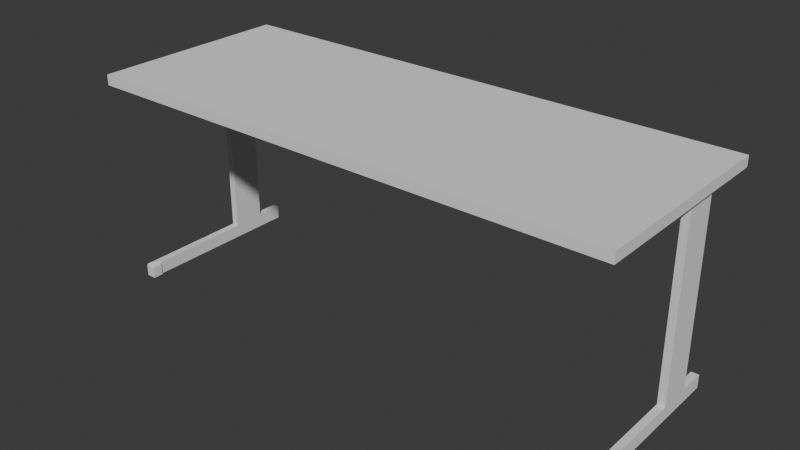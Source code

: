 # Source: Tisch.blend  (saved by Blender 4.1.23; exported with 4.5.12 LTS)
import bpy
from mathutils import Matrix  # noqa: F401  (used for matrix-valued properties, if any)

bpy.ops.wm.read_factory_settings(use_empty=True)
scene = bpy.context.scene
scene.name = 'Scene'

# ---- collections
col_tisch = bpy.data.collections.new('Tisch'); scene.collection.children.link(col_tisch)

# ---- world
world_world = bpy.data.worlds.new('World'); scene.world = world_world
world_world.use_nodes = True; world_world.node_tree.nodes.clear()
_N = world_world.node_tree.nodes; _L = world_world.node_tree.links
n0 = _N.new('ShaderNodeOutputWorld'); n0.name = 'World Output'; n0.location = (300, 300)
n1 = _N.new('ShaderNodeBackground'); n1.name = 'Background'; n1.location = (10, 300)
n1.inputs[0].default_value = (0.05088, 0.05088, 0.05088, 1.0)
_L.new(n1.outputs[0], n0.inputs[0])
n0.is_active_output = True
world_world.color = (0.05088, 0.05088, 0.05088)
world_world.use_sun_shadow = False
world_world.sun_shadow_jitter_overblur = 0.0

# ---- meshes
me_cube_001 = bpy.data.meshes.new('Cube.001')
me_cube_001.from_pydata([(1.426, -0.5058, 0.556), (1.426, -0.5058, 0.5879), (1.426, 0.003837, 0.556), (1.426, 0.003837, 0.5879), (1.447, -0.5058, 0.556), (1.447, -0.5058, 0.5879), (1.447, 0.003837, 0.556), (1.447, 0.003837, 0.5879), (1.426, -0.17, 0.556), (1.426, -0.17, 0.5879), (1.447, -0.17, 0.556), (1.447, -0.17, 0.5879), (1.426, -0.07665, 0.5879), (1.447, -0.07665, 0.556), (1.426, -0.07665, 0.556), (1.447, -0.07665, 0.5879), (1.426, -0.17, 0.03714), (1.447, -0.17, 0.03714), (1.447, -0.07665, 0.03714), (1.426, -0.07665, 0.03714), (1.426, -0.17, 2.003e-05), (1.447, -0.17, 2.003e-05), (1.447, -0.07665, 2.003e-05), (1.426, -0.07665, 2.003e-05), (1.447, -5.677e-06, 0.03714), (1.426, -5.677e-06, 0.03714), (1.447, -5.677e-06, 2.003e-05), (1.426, -5.677e-06, 2.003e-05), (1.426, -0.4665, 0.03714), (1.447, -0.4665, 0.03714), (1.426, -0.4665, 2.003e-05), (1.447, -0.4665, 2.003e-05), (0.000661, -0.5058, 0.556), (0.000661, -0.5058, 0.5879), (0.000661, 0.003837, 0.556), (0.000661, 0.003837, 0.5879), (0.0207, -0.5058, 0.556), (0.0207, -0.5058, 0.5879), (0.0207, 0.003837, 0.556), (0.0207, 0.003837, 0.5879), (0.000661, -0.17, 0.556), (0.000661, -0.17, 0.5879), (0.0207, -0.17, 0.556), (0.0207, -0.17, 0.5879), (0.000661, -0.07665, 0.5879), (0.0207, -0.07665, 0.556), (0.000661, -0.07665, 0.556), (0.0207, -0.07665, 0.5879), (0.000661, -0.17, 0.03714), (0.0207, -0.17, 0.03714), (0.0207, -0.07665, 0.03714), (0.000661, -0.07665, 0.03714), (0.000661, -0.17, 2.003e-05), (0.0207, -0.17, 2.003e-05), (0.0207, -0.07665, 2.003e-05), (0.000661, -0.07665, 2.003e-05), (0.0207, -5.677e-06, 0.03714), (0.000661, -5.677e-06, 0.03714), (0.0207, -5.677e-06, 2.003e-05), (0.000661, -5.677e-06, 2.003e-05), (0.000661, -0.4665, 0.03714), (0.0207, -0.4665, 0.03714), (0.000661, -0.4665, 2.003e-05), (0.0207, -0.4665, 2.003e-05), (1.447, -0.4665, 2.003e-05), (1.426, -0.4665, 2.003e-05), (1.447, -0.495, 2.003e-05), (1.426, -0.495, 2.003e-05), (1.426, -0.4665, 0.03714), (1.447, -0.4665, 0.03714), (0.0207, -0.495, 2.003e-05), (0.000661, -0.495, 2.003e-05), (1.447, -0.4665, 0.03714), (1.426, -0.4665, 0.03714), (1.426, -0.4665, 2.003e-05), (1.447, -0.4665, 2.003e-05), (0.0207, -0.4665, 0.03714), (0.000661, -0.4665, 0.03714), (0.000661, -0.4665, 2.003e-05), (0.0207, -0.4665, 2.003e-05), (1.447, -0.4665, 2.003e-05), (1.426, -0.4665, 2.003e-05), (1.447, -0.495, 2.003e-05), (1.426, -0.495, 2.003e-05), (1.426, -0.4665, 0.03714), (1.447, -0.4665, 0.03714), (0.0207, -0.495, 2.003e-05), (0.000661, -0.495, 2.003e-05), (0.0207, -0.4665, 0.03714), (0.000661, -0.4665, 0.03714), (0.000661, -0.4665, 2.003e-05), (0.0207, -0.4665, 2.003e-05), (1.447, -0.4665, 2.003e-05), (1.426, -0.4665, 2.003e-05), (1.447, -0.495, 2.003e-05), (1.426, -0.495, 2.003e-05), (1.426, -0.4665, 0.03714), (1.447, -0.4665, 0.03714), (0.0207, -0.495, 2.003e-05), (0.000661, -0.495, 2.003e-05), (0.0207, -0.4665, 0.03714), (0.000661, -0.4665, 0.03714), (0.000661, -0.4665, 2.003e-05), (0.0207, -0.4665, 2.003e-05), (1.451, -0.4665, 2.003e-05), (1.423, -0.4665, 2.003e-05), (1.447, -0.495, 2.003e-05), (1.426, -0.495, 2.003e-05), (0.0207, -0.495, 2.003e-05), (0.000661, -0.495, 2.003e-05), (0.0207, -0.4665, 0.03714), (0.000661, -0.4665, 0.03714), (0.000661, -0.4665, 2.003e-05), (0.0207, -0.4665, 2.003e-05), (1.447, -0.495, 2.003e-05), (1.426, -0.495, 2.003e-05), (0.0207, -0.495, 2.003e-05), (0.000661, -0.495, 2.003e-05), (-0.002471, -0.4665, 2.003e-05), (0.0245, -0.4665, 2.003e-05), (1.451, -0.495, 2.003e-05), (1.423, -0.495, 2.003e-05), (0.0245, -0.495, 2.003e-05), (-0.002471, -0.495, 2.003e-05), (0.01425, -0.4665, 0.03997), (0.0245, -0.4665, 0.02971), (0.02074, -0.4665, 0.03616), (0.01741, -0.4665, 0.03947), (0.02027, -0.4665, 0.03801), (0.02254, -0.4665, 0.03574), (0.024, -0.4665, 0.03288), (-0.002471, -0.4665, 0.02971), (0.007785, -0.4665, 0.03997), (0.0006294, -0.4665, 0.03616), (-0.001969, -0.4665, 0.03288), (-0.0005119, -0.4665, 0.03574), (0.001757, -0.4665, 0.03801), (0.004616, -0.4665, 0.03947), (0.01425, -0.4848, 0.03997), (0.0245, -0.495, 0.02971), (0.01741, -0.488, 0.03947), (0.02027, -0.4908, 0.03801), (0.02254, -0.4931, 0.03574), (0.024, -0.4945, 0.03288), (0.007785, -0.4848, 0.03997), (-0.002471, -0.495, 0.02971), (0.004616, -0.488, 0.03947), (0.001757, -0.4908, 0.03801), (-0.0005119, -0.4931, 0.03574), (-0.001969, -0.4945, 0.03288), (1.423, -0.4665, 0.02981), (1.433, -0.4665, 0.03944), (1.426, -0.4665, 0.03564), (1.424, -0.4665, 0.03279), (1.425, -0.4665, 0.03547), (1.427, -0.4665, 0.0376), (1.43, -0.4665, 0.03897), (1.441, -0.4665, 0.03944), (1.451, -0.4665, 0.02981), (1.447, -0.4665, 0.03563), (1.444, -0.4665, 0.03897), (1.447, -0.4665, 0.0376), (1.449, -0.4665, 0.03547), (1.45, -0.4665, 0.03279), (1.441, -0.4854, 0.03944), (1.451, -0.495, 0.02981), (1.444, -0.4884, 0.03897), (1.447, -0.4911, 0.0376), (1.449, -0.4932, 0.03547), (1.45, -0.4946, 0.03279), (1.433, -0.4854, 0.03944), (1.423, -0.495, 0.02981), (1.43, -0.4884, 0.03897), (1.427, -0.4911, 0.0376), (1.425, -0.4932, 0.03547), (1.424, -0.4946, 0.03279)], [], [(14, 12, 3, 2), (2, 3, 7, 6), (10, 11, 5, 4), (4, 5, 1, 0), (8, 10, 4, 0), (11, 9, 1, 5), (15, 12, 9, 11), (14, 13, 18, 19), (13, 15, 11, 10), (0, 1, 9, 8), (6, 7, 15, 13), (2, 6, 13, 14), (7, 3, 12, 15), (8, 9, 12, 14), (21, 17, 29, 31), (8, 14, 19, 16), (13, 10, 17, 18), (10, 8, 16, 17), (23, 22, 21, 20), (18, 17, 21, 22), (16, 19, 23, 20), (23, 19, 25, 27), (25, 24, 26, 27), (22, 23, 27, 26), (19, 18, 24, 25), (18, 22, 26, 24), (30, 31, 66, 67), (20, 21, 31, 30), (17, 16, 28, 29), (16, 20, 30, 28), (46, 44, 35, 34), (34, 35, 39, 38), (42, 43, 37, 36), (36, 37, 33, 32), (40, 42, 36, 32), (43, 41, 33, 37), (47, 44, 41, 43), (46, 45, 50, 51), (45, 47, 43, 42), (32, 33, 41, 40), (38, 39, 47, 45), (34, 38, 45, 46), (39, 35, 44, 47), (40, 41, 44, 46), (53, 49, 61, 63), (40, 46, 51, 48), (45, 42, 49, 50), (42, 40, 48, 49), (55, 54, 53, 52), (50, 49, 53, 54), (48, 51, 55, 52), (55, 51, 57, 59), (57, 56, 58, 59), (54, 55, 59, 58), (51, 50, 56, 57), (50, 54, 58, 56), (31, 29, 72, 75), (52, 53, 63, 62), (49, 48, 60, 61), (48, 52, 62, 60), (62, 71, 87, 78), (66, 31, 75, 82), (61, 60, 77, 76), (62, 63, 70, 71), (28, 30, 74, 73), (63, 61, 76, 79), (70, 63, 79, 86), (71, 70, 86, 87), (73, 74, 65, 68), (86, 79, 91, 98), (87, 86, 98, 99), (77, 78, 90, 89), (83, 82, 94, 95), (72, 73, 68, 69), (76, 77, 89, 88), (74, 83, 95, 65), (30, 67, 83, 74), (29, 28, 73, 72), (60, 62, 78, 77), (67, 66, 82, 83), (99, 98, 108, 109), (89, 90, 102, 101), (95, 94, 106, 107), (69, 68, 84, 85), (88, 89, 101, 100), (65, 95, 107, 81), (64, 69, 85, 80), (90, 99, 109, 102), (82, 75, 64, 94), (79, 76, 88, 91), (78, 87, 99, 90), (75, 72, 69, 64), (109, 108, 116, 117), (101, 102, 112, 111), (107, 106, 114, 115), (85, 84, 96, 97), (100, 101, 111, 110), (81, 107, 115, 93), (80, 85, 97, 92), (102, 109, 117, 112), (98, 91, 103, 108), (68, 65, 81, 84), (94, 64, 80, 106), (91, 88, 100, 103), (131, 118, 123, 145), (115, 114, 120, 121), (150, 105, 121, 171), (124, 132, 144, 138), (93, 115, 121, 105), (104, 158, 165, 120), (112, 117, 123, 118), (119, 125, 139, 122), (108, 103, 113, 116), (84, 81, 93, 96), (106, 80, 92, 114), (103, 100, 110, 113), (165, 171, 121, 120), (110, 111, 133, 132, 124, 126), (157, 151, 170, 164), (92, 97, 159, 158, 104), (139, 145, 123, 122), (111, 112, 118, 131, 133), (117, 116, 122, 123), (116, 113, 119, 122), (97, 96, 152, 151, 157, 159), (114, 92, 104, 120), (124, 127, 126), (127, 128, 126), (128, 129, 126), (129, 130, 126), (130, 125, 126), (131, 134, 133), (134, 135, 133), (135, 136, 133), (136, 137, 133), (137, 132, 133), (138, 144, 146, 140), (140, 146, 147, 141), (141, 147, 148, 142), (142, 148, 149, 143), (143, 149, 145, 139), (124, 138, 140, 127), (127, 140, 141, 128), (128, 141, 142, 129), (129, 142, 143, 130), (130, 143, 139, 125), (144, 132, 137, 146), (146, 137, 136, 147), (147, 136, 135, 148), (148, 135, 134, 149), (149, 134, 131, 145), (113, 110, 126, 125, 119), (150, 153, 152), (153, 154, 152), (154, 155, 152), (155, 156, 152), (156, 151, 152), (157, 160, 159), (160, 161, 159), (161, 162, 159), (162, 163, 159), (163, 158, 159), (164, 170, 172, 166), (166, 172, 173, 167), (167, 173, 174, 168), (168, 174, 175, 169), (169, 175, 171, 165), (157, 164, 166, 160), (160, 166, 167, 161), (161, 167, 168, 162), (162, 168, 169, 163), (163, 169, 165, 158), (170, 151, 156, 172), (172, 156, 155, 173), (173, 155, 154, 174), (174, 154, 153, 175), (175, 153, 150, 171), (96, 93, 105, 150, 152)])
_uv = me_cube_001.uv_layers.new(name='UVMap')
_uv.uv.foreach_set('vector', [0.375, 0.1888, 0.625, 0.1888, 0.625, 0.25, 0.375, 0.25, 0.375, 0.25, 0.625, 0.25, 0.625, 0.5, 0.375, 0.5, 0.375, 0.6239, 0.625, 0.6239, 0.625, 0.7494, 0.375, 0.7494, 0.375, 0.7494, 0.625, 0.7494, 0.625, 1.0, 0.375, 1.0, 0.125, 0.6247, 0.375, 0.6239, 0.375, 0.7494, 0.125, 0.7494, 0.625, 0.6239, 0.875, 0.6239, 0.875, 0.7494, 0.625, 0.7494, 0.625, 0.5612, 0.875, 0.5612, 0.875, 0.6239, 0.625, 0.6239, 0.125, 0.5612, 0.375, 0.5612, 0.375, 0.5625, 0.125, 0.5625, 0.375, 0.5612, 0.625, 0.5612, 0.625, 0.6239, 0.375, 0.6239, 0.375, 0.0006047, 0.625, 0.0006047, 0.625, 0.1261, 0.375, 0.1261, 0.375, 0.5, 0.625, 0.5, 0.625, 0.5612, 0.375, 0.5612, 0.125, 0.4987, 0.375, 0.5, 0.375, 0.5612, 0.125, 0.5612, 0.625, 0.5, 0.875, 0.4987, 0.875, 0.5612, 0.625, 0.5612, 0.375, 0.1261, 0.625, 0.1261, 0.625, 0.1888, 0.375, 0.1888, 0.375, 0.6239, 0.375, 0.6239, 0.375, 0.625, 0.375, 0.625, 0.375, 0.1261, 0.375, 0.1888, 0.375, 0.1875, 0.375, 0.1261, 0.375, 0.5612, 0.375, 0.6239, 0.375, 0.6239, 0.375, 0.5625, 0.375, 0.6239, 0.125, 0.6247, 0.125, 0.625, 0.375, 0.6239, 0.125, 0.5625, 0.375, 0.5625, 0.375, 0.6239, 0.125, 0.6239, 0.375, 0.5625, 0.375, 0.6239, 0.375, 0.6239, 0.375, 0.5625, 0.375, 0.1261, 0.375, 0.1875, 0.375, 0.1875, 0.375, 0.1261, 0.375, 0.1875, 0.375, 0.1875, 0.375, 0.1875, 0.375, 0.1875, 0.125, 0.5625, 0.375, 0.5625, 0.375, 0.5625, 0.125, 0.5625, 0.375, 0.5625, 0.125, 0.5625, 0.125, 0.5625, 0.375, 0.5625, 0.125, 0.5625, 0.375, 0.5625, 0.375, 0.5625, 0.125, 0.5625, 0.375, 0.5625, 0.375, 0.5625, 0.375, 0.5625, 0.375, 0.5625, 0.125, 0.625, 0.375, 0.625, 0.375, 0.625, 0.125, 0.625, 0.125, 0.6239, 0.375, 0.6239, 0.375, 0.625, 0.125, 0.625, 0.375, 0.6239, 0.125, 0.625, 0.125, 0.625, 0.375, 0.625, 0.375, 0.1261, 0.375, 0.1261, 0.375, 0.125, 0.375, 0.125, 0.375, 0.1888, 0.625, 0.1888, 0.625, 0.25, 0.375, 0.25, 0.375, 0.25, 0.625, 0.25, 0.625, 0.5, 0.375, 0.5, 0.375, 0.6239, 0.625, 0.6239, 0.625, 0.7494, 0.375, 0.7494, 0.375, 0.7494, 0.625, 0.7494, 0.625, 1.0, 0.375, 1.0, 0.125, 0.6247, 0.375, 0.6239, 0.375, 0.7494, 0.125, 0.7494, 0.625, 0.6239, 0.875, 0.6239, 0.875, 0.7494, 0.625, 0.7494, 0.625, 0.5612, 0.875, 0.5612, 0.875, 0.6239, 0.625, 0.6239, 0.125, 0.5612, 0.375, 0.5612, 0.375, 0.5625, 0.125, 0.5625, 0.375, 0.5612, 0.625, 0.5612, 0.625, 0.6239, 0.375, 0.6239, 0.375, 0.0006047, 0.625, 0.0006047, 0.625, 0.1261, 0.375, 0.1261, 0.375, 0.5, 0.625, 0.5, 0.625, 0.5612, 0.375, 0.5612, 0.125, 0.4987, 0.375, 0.5, 0.375, 0.5612, 0.125, 0.5612, 0.625, 0.5, 0.875, 0.4987, 0.875, 0.5612, 0.625, 0.5612, 0.375, 0.1261, 0.625, 0.1261, 0.625, 0.1888, 0.375, 0.1888, 0.375, 0.6239, 0.375, 0.6239, 0.375, 0.625, 0.375, 0.625, 0.375, 0.1261, 0.375, 0.1888, 0.375, 0.1875, 0.375, 0.1261, 0.375, 0.5612, 0.375, 0.6239, 0.375, 0.6239, 0.375, 0.5625, 0.375, 0.6239, 0.125, 0.6247, 0.125, 0.625, 0.375, 0.6239, 0.125, 0.5625, 0.375, 0.5625, 0.375, 0.6239, 0.125, 0.6239, 0.375, 0.5625, 0.375, 0.6239, 0.375, 0.6239, 0.375, 0.5625, 0.375, 0.1261, 0.375, 0.1875, 0.375, 0.1875, 0.375, 0.1261, 0.375, 0.1875, 0.375, 0.1875, 0.375, 0.1875, 0.375, 0.1875, 0.125, 0.5625, 0.375, 0.5625, 0.375, 0.5625, 0.125, 0.5625, 0.375, 0.5625, 0.125, 0.5625, 0.125, 0.5625, 0.375, 0.5625, 0.125, 0.5625, 0.375, 0.5625, 0.375, 0.5625, 0.125, 0.5625, 0.375, 0.5625, 0.375, 0.5625, 0.375, 0.5625, 0.375, 0.5625, 0.375, 0.625, 0.375, 0.625, 0.375, 0.625, 0.375, 0.625, 0.125, 0.6239, 0.375, 0.6239, 0.375, 0.625, 0.125, 0.625, 0.375, 0.6239, 0.125, 0.625, 0.125, 0.625, 0.375, 0.625, 0.375, 0.1261, 0.375, 0.1261, 0.375, 0.125, 0.375, 0.125, 0.125, 0.625, 0.125, 0.625, 0.125, 0.625, 0.125, 0.625, 0.375, 0.625, 0.375, 0.625, 0.375, 0.625, 0.375, 0.625, 0.375, 0.625, 0.125, 0.625, 0.125, 0.625, 0.375, 0.625, 0.125, 0.625, 0.375, 0.625, 0.375, 0.625, 0.125, 0.625, 0.375, 0.125, 0.375, 0.125, 0.375, 0.125, 0.375, 0.125, 0.375, 0.625, 0.375, 0.625, 0.375, 0.625, 0.375, 0.625, 0.375, 0.625, 0.375, 0.625, 0.375, 0.625, 0.375, 0.625, 0.125, 0.625, 0.375, 0.625, 0.375, 0.625, 0.125, 0.625, 0.375, 0.125, 0.375, 0.125, 0.375, 0.125, 0.375, 0.125, 0.375, 0.625, 0.375, 0.625, 0.375, 0.625, 0.375, 0.625, 0.125, 0.625, 0.375, 0.625, 0.375, 0.625, 0.125, 0.625, 0.375, 0.125, 0.375, 0.125, 0.375, 0.125, 0.375, 0.125, 0.125, 0.625, 0.375, 0.625, 0.375, 0.625, 0.125, 0.625, 0.375, 0.625, 0.125, 0.625, 0.125, 0.625, 0.375, 0.625, 0.375, 0.625, 0.125, 0.625, 0.125, 0.625, 0.375, 0.625, 0.125, 0.625, 0.125, 0.625, 0.125, 0.625, 0.125, 0.625, 0.125, 0.625, 0.125, 0.625, 0.125, 0.625, 0.125, 0.625, 0.375, 0.625, 0.125, 0.625, 0.125, 0.625, 0.375, 0.625, 0.375, 0.125, 0.375, 0.125, 0.375, 0.125, 0.375, 0.125, 0.125, 0.625, 0.375, 0.625, 0.375, 0.625, 0.125, 0.625, 0.125, 0.625, 0.375, 0.625, 0.375, 0.625, 0.125, 0.625, 0.375, 0.125, 0.375, 0.125, 0.375, 0.125, 0.375, 0.125, 0.125, 0.625, 0.375, 0.625, 0.375, 0.625, 0.125, 0.625, 0.375, 0.625, 0.125, 0.625, 0.125, 0.625, 0.375, 0.625, 0.375, 0.625, 0.125, 0.625, 0.125, 0.625, 0.375, 0.625, 0.125, 0.625, 0.125, 0.625, 0.125, 0.625, 0.125, 0.625, 0.375, 0.625, 0.375, 0.625, 0.375, 0.625, 0.375, 0.625, 0.125, 0.625, 0.125, 0.625, 0.125, 0.625, 0.125, 0.625, 0.375, 0.625, 0.375, 0.625, 0.375, 0.625, 0.375, 0.625, 0.375, 0.625, 0.375, 0.625, 0.375, 0.625, 0.375, 0.625, 0.125, 0.625, 0.125, 0.625, 0.125, 0.625, 0.125, 0.625, 0.375, 0.625, 0.375, 0.625, 0.375, 0.625, 0.375, 0.625, 0.125, 0.625, 0.375, 0.625, 0.375, 0.625, 0.125, 0.625, 0.375, 0.125, 0.375, 0.125, 0.375, 0.125, 0.375, 0.125, 0.125, 0.625, 0.375, 0.625, 0.375, 0.625, 0.125, 0.625, 0.375, 0.625, 0.125, 0.625, 0.125, 0.625, 0.375, 0.625, 0.375, 0.625, 0.125, 0.625, 0.125, 0.625, 0.375, 0.625, 0.125, 0.625, 0.125, 0.625, 0.125, 0.625, 0.125, 0.625, 0.375, 0.625, 0.375, 0.625, 0.375, 0.625, 0.375, 0.625, 0.125, 0.625, 0.125, 0.625, 0.125, 0.625, 0.125, 0.625, 0.375, 0.625, 0.375, 0.625, 0.375, 0.625, 0.375, 0.625, 0.375, 0.125, 0.375, 0.125, 0.375, 0.125, 0.375, 0.125, 0.375, 0.625, 0.375, 0.625, 0.375, 0.625, 0.375, 0.625, 0.375, 0.625, 0.375, 0.625, 0.375, 0.625, 0.375, 0.625, 0.375, 0.125, 0.375, 0.125, 0.375, 0.125, 0.375, 0.125, 0.125, 0.625, 0.375, 0.625, 0.375, 0.625, 0.125, 0.625, 0.375, 0.125, 0.375, 0.125, 0.375, 0.125, 0.375, 0.125, 0.2799, 0.625, 0.2201, 0.625, 0.2201, 0.625, 0.2799, 0.625, 0.125, 0.625, 0.125, 0.625, 0.125, 0.625, 0.125, 0.625, 0.375, 0.625, 0.375, 0.625, 0.375, 0.625, 0.375, 0.625, 0.125, 0.625, 0.125, 0.625, 0.125, 0.625, 0.125, 0.625, 0.375, 0.625, 0.375, 0.625, 0.375, 0.625, 0.375, 0.625, 0.375, 0.625, 0.375, 0.625, 0.375, 0.625, 0.375, 0.625, 0.375, 0.125, 0.375, 0.125, 0.375, 0.125, 0.375, 0.125, 0.375, 0.625, 0.375, 0.625, 0.375, 0.625, 0.375, 0.625, 0.375, 0.625, 0.375, 0.625, 0.375, 0.625, 0.375, 0.625, 0.375, 0.625, 0.125, 0.625, 0.125, 0.625, 0.375, 0.625, 0.375, 0.625, 0.125, 0.625, 0.125, 0.625, 0.2201, 0.625, 0.2799, 0.625, 0.375, 0.625, 0.2869, 0.625, 0.2131, 0.625, 0.2131, 0.625, 0.2869, 0.625, 0.375, 0.625, 0.375, 0.625, 0.375, 0.625, 0.375, 0.625, 0.375, 0.625, 0.375, 0.625, 0.125, 0.625, 0.125, 0.625, 0.375, 0.625, 0.375, 0.125, 0.375, 0.125, 0.375, 0.125, 0.375, 0.125, 0.375, 0.125, 0.125, 0.625, 0.375, 0.625, 0.375, 0.625, 0.125, 0.625, 0.375, 0.625, 0.375, 0.625, 0.375, 0.625, 0.375, 0.625, 0.375, 0.625, 0.125, 0.625, 0.125, 0.625, 0.2131, 0.625, 0.2869, 0.625, 0.375, 0.625, 0.375, 0.625, 0.375, 0.625, 0.375, 0.625, 0.375, 0.625, 0.2799, 0.625, 0.3093, 0.625, 0.375, 0.625, 0.3093, 0.625, 0.3358, 0.625, 0.375, 0.625, 0.3358, 0.625, 0.3568, 0.625, 0.375, 0.625, 0.3568, 0.625, 0.3703, 0.625, 0.375, 0.625, 0.3703, 0.625, 0.375, 0.625, 0.375, 0.625, 0.375, 0.125, 0.375, 0.125, 0.375, 0.125, 0.375, 0.125, 0.375, 0.125, 0.375, 0.125, 0.375, 0.125, 0.375, 0.125, 0.375, 0.125, 0.375, 0.125, 0.375, 0.125, 0.375, 0.125, 0.375, 0.125, 0.375, 0.125, 0.375, 0.125, 0.2799, 0.625, 0.2201, 0.625, 0.1907, 0.625, 0.3093, 0.625, 0.3093, 0.625, 0.1907, 0.625, 0.1642, 0.625, 0.3358, 0.625, 0.3358, 0.625, 0.1642, 0.625, 0.1432, 0.625, 0.3659, 0.625, 0.3659, 0.625, 0.1432, 0.625, 0.1297, 0.625, 0.3727, 0.625, 0.3727, 0.625, 0.1297, 0.625, 0.125, 0.625, 0.375, 0.625, 0.2799, 0.625, 0.2799, 0.625, 0.3093, 0.625, 0.3093, 0.625, 0.3093, 0.625, 0.3093, 0.625, 0.3358, 0.625, 0.3358, 0.625, 0.3358, 0.625, 0.3358, 0.625, 0.3659, 0.625, 0.375, 0.625, 0.375, 0.625, 0.3659, 0.625, 0.3727, 0.625, 0.375, 0.625, 0.375, 0.625, 0.3727, 0.625, 0.375, 0.625, 0.375, 0.625, 0.2201, 0.625, 0.2201, 0.625, 0.1907, 0.625, 0.1907, 0.625, 0.1907, 0.625, 0.1907, 0.625, 0.125, 0.625, 0.125, 0.625, 0.375, 0.125, 0.375, 0.125, 0.375, 0.125, 0.375, 0.125, 0.375, 0.125, 0.375, 0.125, 0.375, 0.125, 0.375, 0.125, 0.375, 0.125, 0.375, 0.125, 0.375, 0.125, 0.375, 0.125, 0.375, 0.625, 0.375, 0.625, 0.375, 0.625, 0.375, 0.625, 0.375, 0.625, 0.375, 0.125, 0.375, 0.125, 0.375, 0.125, 0.375, 0.125, 0.375, 0.125, 0.375, 0.125, 0.375, 0.125, 0.375, 0.125, 0.375, 0.125, 0.375, 0.125, 0.375, 0.125, 0.375, 0.125, 0.375, 0.125, 0.375, 0.125, 0.375, 0.125, 0.2869, 0.625, 0.3141, 0.625, 0.375, 0.625, 0.3141, 0.625, 0.3387, 0.625, 0.375, 0.625, 0.3387, 0.625, 0.3582, 0.625, 0.375, 0.625, 0.3582, 0.625, 0.3707, 0.625, 0.375, 0.625, 0.3707, 0.625, 0.375, 0.625, 0.375, 0.625, 0.2869, 0.625, 0.2131, 0.625, 0.1859, 0.625, 0.3141, 0.625, 0.3141, 0.625, 0.1859, 0.625, 0.1613, 0.625, 0.3387, 0.625, 0.3387, 0.625, 0.1613, 0.625, 0.1418, 0.625, 0.3666, 0.625, 0.3666, 0.625, 0.1418, 0.625, 0.1293, 0.625, 0.3728, 0.625, 0.3728, 0.625, 0.1293, 0.625, 0.125, 0.625, 0.375, 0.625, 0.2869, 0.625, 0.2869, 0.625, 0.3141, 0.625, 0.3141, 0.625, 0.3141, 0.625, 0.3141, 0.625, 0.3387, 0.625, 0.3387, 0.625, 0.3387, 0.625, 0.3387, 0.625, 0.3666, 0.625, 0.375, 0.625, 0.375, 0.625, 0.3666, 0.625, 0.3728, 0.625, 0.375, 0.625, 0.375, 0.625, 0.3728, 0.625, 0.375, 0.625, 0.375, 0.625, 0.2131, 0.625, 0.2131, 0.625, 0.1859, 0.625, 0.1859, 0.625, 0.1859, 0.625, 0.1859, 0.625, 0.125, 0.625, 0.125, 0.625, 0.375, 0.125, 0.375, 0.125, 0.375, 0.125, 0.375, 0.125, 0.375, 0.125, 0.375, 0.125, 0.375, 0.125, 0.375, 0.125, 0.375, 0.125, 0.375, 0.125, 0.375, 0.125, 0.375, 0.125, 0.375, 0.125, 0.375, 0.125, 0.375, 0.125, 0.375, 0.125, 0.375, 0.125])
me_cube_001.update()
me_cube_009 = bpy.data.meshes.new('Cube.009')
me_cube_009.from_pydata([(-0.01882, -0.5371, 0.5774), (-0.01882, -0.5371, 0.6062), (-0.01882, 0.03121, 0.5774), (-0.01882, 0.03121, 0.6062), (1.473, -0.5371, 0.5774), (1.473, -0.5371, 0.6062), (1.473, 0.03121, 0.5774), (1.473, 0.03121, 0.6062)], [], [(0, 1, 3, 2), (2, 3, 7, 6), (6, 7, 5, 4), (4, 5, 1, 0), (2, 6, 4, 0), (7, 3, 1, 5)])
_uv = me_cube_009.uv_layers.new(name='UVMap')
_uv.uv.foreach_set('vector', [0.375, 0.0007147, 0.625, 0.0007147, 0.625, 0.25, 0.375, 0.25, 0.375, 0.25, 0.625, 0.25, 0.625, 0.5, 0.375, 0.5, 0.375, 0.5, 0.625, 0.5, 0.625, 0.7493, 0.375, 0.7493, 0.375, 0.7493, 0.625, 0.7493, 0.625, 1.0, 0.375, 1.0, 0.125, 0.4993, 0.375, 0.5, 0.375, 0.7493, 0.125, 0.7493, 0.625, 0.5, 0.875, 0.4993, 0.875, 0.7493, 0.625, 0.7493])
me_cube_009.update()

# ---- objects
ob_beine = bpy.data.objects.new('Beine', me_cube_001)
ob_platte = bpy.data.objects.new('Platte', me_cube_009)

# ---- transforms, parenting, visibility, modifiers, constraints
ob_beine.location = (0.0, 0.0, 0.0)
ob_platte.location = (0.0, 0.0, 0.0)

# ---- collection membership
col_tisch.objects.link(ob_beine)
col_tisch.objects.link(ob_platte)

# ---- scene / render settings (as saved in the file)
scene.frame_start = 1; scene.frame_end = 250; scene.frame_set(76)
scene.render.engine = 'BLENDER_EEVEE_NEXT'
scene.cycles.sampling_pattern = 'TABULATED_SOBOL'
scene.eevee.ray_tracing_options.trace_max_roughness = 0.0
bpy.context.view_layer.update()

# ---- added for rendering (the .blend has no active camera and no usable light): camera, sun
cam_auto = bpy.data.cameras.new('AutoCamera')
cam_auto.lens = 50.0
cam_auto.sensor_width = 36.0
cam_auto.clip_end = 1000.0
ob_auto_camera = bpy.data.objects.new('AutoCamera', cam_auto)
scene.collection.objects.link(ob_auto_camera)
ob_auto_camera.location = (2.3068, -2.1487, 1.56696)
ob_auto_camera.rotation_euler = (1.09748, -7.21219e-08, 0.694738)
scene.camera = ob_auto_camera
light_auto_sun = bpy.data.lights.new('AutoSun', 'SUN')
light_auto_sun.energy = 3.0
light_auto_sun.angle = 0.0523599
ob_auto_sun = bpy.data.objects.new('AutoSun', light_auto_sun)
scene.collection.objects.link(ob_auto_sun)
ob_auto_sun.rotation_euler = (0.872665, 0.174533, 0.523599)
bpy.context.view_layer.update()
